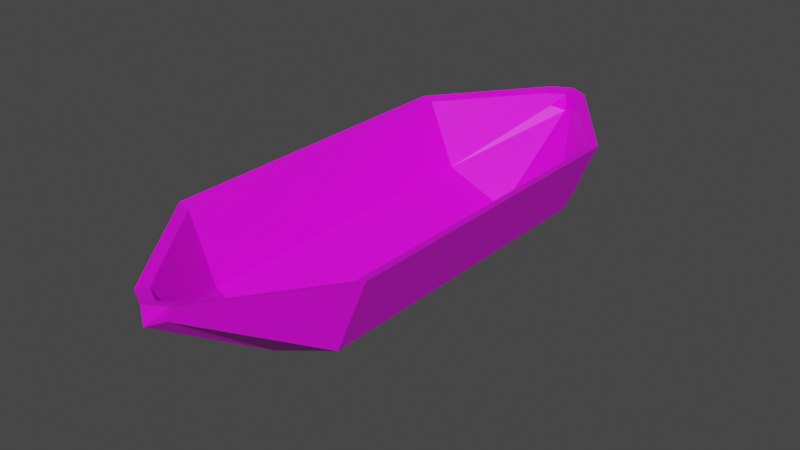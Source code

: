 # Source: ship.blend  (saved by Blender 2.83.19; exported with 4.5.12 LTS)
import bpy
from mathutils import Matrix  # noqa: F401  (used for matrix-valued properties, if any)

bpy.ops.wm.read_factory_settings(use_empty=True)
scene = bpy.context.scene
scene.name = 'Scene'

# ---- collections
col_collection = bpy.data.collections.new('Collection'); scene.collection.children.link(col_collection)

# ---- images (referenced by path relative to the original .blend; pixels are not part of the script)
import os
ASSET_DIR = os.environ.get("B2B_ASSET_DIR", "")  # directory of the original .blend (textures are referenced by path, not embedded)
HERE = os.path.dirname(os.path.abspath(__file__))  # packed textures are extracted next to this script under _unpacked/

def load_image(name, relpath, width, height, colorspace="sRGB"):
    """Load a texture the original file referenced (path relative to the .blend, or extracted next to this script)."""
    p = next((c for c in (os.path.join(HERE, relpath), os.path.join(ASSET_DIR, relpath)) if relpath and os.path.exists(c)), "")
    if p:
        img = bpy.data.images.load(p, check_existing=True)
        img.name = name
    else:  # same state as the original file: an image datablock whose file is absent (Cycles renders it pink)
        img = bpy.data.images.new(name, width, height)
        img.source = "FILE"
        img.filepath = "//" + (relpath or name)
    img.colorspace_settings.name = colorspace
    return img
img_55a434e9082bc520806c25373c780353_jpg = load_image('55a434e9082bc520806c25373c780353.jpg', '55a434e9082bc520806c25373c780353.jpg', 1024, 1024, 'sRGB')

# ---- materials (node trees are filled in below, after node groups)
mat_x = bpy.data.materials.new('材質')
mat_x.use_transparent_shadow = False

# ---- material node trees
mat_x.use_nodes = True; mat_x.node_tree.nodes.clear()
_N = mat_x.node_tree.nodes; _L = mat_x.node_tree.links
n0 = _N.new('ShaderNodeBsdfPrincipled'); n0.name = 'Principled BSDF'; n0.location = (10, 300)
n0.distribution = 'GGX'
n0.subsurface_method = 'BURLEY'
n0.inputs[3].default_value = 1.45
n0.inputs[27].default_value = (0.0, 0.0, 0.0, 1.0)
n0.inputs[28].default_value = 1.0
n1 = _N.new('ShaderNodeOutputMaterial'); n1.name = 'Material Output'; n1.location = (300, 300)
n2 = _N.new('ShaderNodeTexImage'); n2.name = '影像紋理'; n2.location = (-280, 280)
n2.image = img_55a434e9082bc520806c25373c780353_jpg
_L.new(n0.outputs[0], n1.inputs[0])
_L.new(n2.outputs[0], n0.inputs[0])
n1.is_active_output = True

# ---- world
world_world = bpy.data.worlds.new('World'); scene.world = world_world
world_world.use_nodes = True; world_world.node_tree.nodes.clear()
_N = world_world.node_tree.nodes; _L = world_world.node_tree.links
n0 = _N.new('ShaderNodeOutputWorld'); n0.name = 'World Output'; n0.location = (300, 300)
n1 = _N.new('ShaderNodeBackground'); n1.name = 'Background'; n1.location = (10, 300)
n1.inputs[0].default_value = (0.05088, 0.05088, 0.05088, 1.0)
_L.new(n1.outputs[0], n0.inputs[0])
n0.is_active_output = True
world_world.color = (0.05088, 0.05088, 0.05088)
world_world.use_sun_shadow = False
world_world.sun_shadow_jitter_overblur = 0.0

# ---- meshes
me_x = bpy.data.meshes.new('圓柱體')
me_x.from_pydata([(1.0, -0.1155, 0.4828), (1.0, -1.573, 0.4828), (0.7071, -0.1155, -0.2243), (0.7071, -1.573, -0.2243), (-8.742e-08, -0.1155, -0.5172), (-8.742e-08, -1.573, -0.5172), (-0.7071, -0.1155, -0.2243), (-0.7071, -1.573, -0.2243), (-1.0, -0.1155, 0.4828), (-1.0, -1.573, 0.4828), (0.1911, -2.667, 0.4675), (0.1352, -2.667, 0.3323), (-6.492e-08, -2.763, 0.2763), (-0.1352, -2.667, 0.3323), (-0.1911, -2.667, 0.4675), (-2.98e-08, -2.763, 0.4675), (0.8959, -0.118, 0.4478), (0.8959, -1.57, 0.4478), (0.6335, -0.118, -0.1857), (0.6335, -1.57, -0.1857), (-8.239e-08, -0.118, -0.4481), (-8.239e-08, -1.57, -0.4481), (-0.6335, -0.118, -0.1857), (-0.6335, -1.57, -0.1857), (-0.8959, -0.118, 0.4478), (-0.8959, -1.57, 0.4478), (0.1712, -2.549, 0.434), (0.1211, -2.549, 0.3129), (-6.223e-08, -2.635, 0.2628), (-0.1211, -2.549, 0.3129), (-0.1712, -2.549, 0.434), (-3.077e-08, -2.635, 0.434), (1.0, 0.1155, 0.4828), (1.0, 1.573, 0.4828), (0.7071, 0.1155, -0.2243), (0.7071, 1.573, -0.2243), (-8.742e-08, 0.1155, -0.5172), (-8.742e-08, 1.573, -0.5172), (-0.7071, 0.1155, -0.2243), (-0.7071, 1.573, -0.2243), (-1.0, 0.1155, 0.4828), (-1.0, 1.573, 0.4828), (0.1911, 2.667, 0.4675), (0.1352, 2.667, 0.3323), (-6.492e-08, 2.763, 0.2763), (-0.1352, 2.667, 0.3323), (-0.1911, 2.667, 0.4675), (-2.98e-08, 2.763, 0.4675), (0.8959, 0.118, 0.4478), (0.8959, 1.57, 0.4478), (0.6335, 0.118, -0.1857), (0.6335, 1.57, -0.1857), (-8.239e-08, 0.118, -0.4481), (-8.239e-08, 1.57, -0.4481), (-0.6335, 0.118, -0.1857), (-0.6335, 1.57, -0.1857), (-0.8959, 0.118, 0.4478), (-0.8959, 1.57, 0.4478), (0.1712, 2.549, 0.434), (0.1211, 2.549, 0.3129), (-6.223e-08, 2.635, 0.2628), (-0.1211, 2.549, 0.3129), (-0.1712, 2.549, 0.434), (-3.077e-08, 2.635, 0.434)], [], [(0, 1, 3, 2), (2, 3, 5, 4), (4, 5, 7, 6), (6, 7, 9, 8), (3, 1, 10, 11), (9, 7, 13, 14), (5, 3, 11, 12), (7, 5, 12, 13), (13, 12, 15, 14), (10, 15, 12, 11), (16, 18, 19, 17), (18, 20, 21, 19), (20, 22, 23, 21), (22, 24, 25, 23), (19, 27, 26, 17), (25, 30, 29, 23), (21, 28, 27, 19), (23, 29, 28, 21), (29, 30, 31, 28), (26, 27, 28, 31), (0, 16, 17, 1), (1, 17, 26, 10), (10, 26, 31, 15), (15, 31, 30, 14), (14, 30, 25, 9), (9, 25, 24, 8), (32, 34, 35, 33), (34, 36, 37, 35), (36, 38, 39, 37), (38, 40, 41, 39), (35, 43, 42, 33), (41, 46, 45, 39), (37, 44, 43, 35), (39, 45, 44, 37), (45, 46, 47, 44), (42, 43, 44, 47), (48, 49, 51, 50), (50, 51, 53, 52), (52, 53, 55, 54), (54, 55, 57, 56), (51, 49, 58, 59), (57, 55, 61, 62), (53, 51, 59, 60), (55, 53, 60, 61), (61, 60, 63, 62), (58, 63, 60, 59), (32, 33, 49, 48), (33, 42, 58, 49), (42, 47, 63, 58), (47, 46, 62, 63), (46, 41, 57, 62), (41, 40, 56, 57), (24, 22, 54, 56), (22, 20, 52, 54), (20, 18, 50, 52), (18, 16, 48, 50), (16, 0, 32, 48), (2, 34, 32, 0), (4, 36, 34, 2), (6, 38, 36, 4), (8, 40, 38, 6), (24, 56, 40, 8)])
_uv = me_x.uv_layers.new(name='UVMap')
_uv.uv.foreach_set('vector', [0.3672, 0.1032, 0.3672, 1.156, -0.02785, 1.156, -0.02785, 0.1032, -0.02785, 0.1032, -0.02785, 1.156, -0.5733, 1.156, -0.5733, 0.1032, 1.299, 0.1032, 1.299, 1.156, 0.9128, 1.156, 0.9128, 0.1032, 0.9128, 0.1032, 0.9128, 1.156, 0.3672, 1.156, 0.3672, 0.1032, 1.843, 2.903, 1.299, 2.903, 1.541, 1.972, 1.645, 1.972, 0.3672, 1.156, 0.9128, 1.156, 0.7023, 1.946, 0.598, 1.946, -0.5733, 1.156, -0.02785, 1.156, -0.24, 1.946, -0.3442, 2.015, 0.9128, 1.156, 1.299, 1.156, 0.776, 2.015, 0.7023, 1.946, 0.7023, 1.946, 0.776, 2.015, 0.6501, 2.015, 0.598, 1.946, 1.541, 1.972, 1.591, 1.831, 1.719, 1.87, 1.645, 1.972, 2.141, 0.01305, 1.787, 0.01305, 1.787, 1.062, 2.141, 1.062, 1.787, 0.01305, 1.299, 0.01305, 1.299, 1.062, 1.787, 1.062, 2.141, -0.1574, 2.487, -0.1574, 2.487, -1.206, 2.141, -1.206, 2.487, -0.1574, 2.976, -0.1574, 2.976, -1.206, 2.487, -1.206, 2.876, 2.792, 2.698, 1.957, 2.605, 1.957, 2.388, 2.792, 2.976, -1.206, 2.769, -1.914, 2.675, -1.914, 2.487, -1.206, 1.299, 1.062, 1.504, 1.831, 1.597, 1.769, 1.787, 1.062, 2.487, -1.206, 2.675, -1.914, 2.609, -1.976, 2.141, -1.206, 2.675, -1.914, 2.769, -1.914, 2.722, -1.976, 2.609, -1.976, 2.605, 1.957, 2.698, 1.957, 2.764, 1.866, 2.65, 1.831, -1.976, 0.1032, -1.898, 0.105, -1.898, 1.154, -1.976, 1.156, -1.976, 1.156, -1.898, 1.154, -1.388, 1.861, -1.407, 1.946, -1.407, 1.946, -1.388, 1.861, -1.268, 1.923, -1.273, 2.015, -1.273, 2.015, -1.268, 1.923, -1.148, 1.861, -1.138, 1.946, -1.138, 1.946, -1.148, 1.861, -0.6418, 1.154, -0.5733, 1.156, -0.5733, 1.156, -0.6418, 1.154, -0.6418, 0.105, -0.5733, 0.1032, 0.3672, -0.06365, -0.02785, -0.06365, -0.02786, -1.117, 0.3672, -1.117, -0.02785, -0.06365, -0.5733, -0.06365, -0.5733, -1.117, -0.02786, -1.117, 1.299, -0.06365, 0.9128, -0.06365, 0.9128, -1.117, 1.299, -1.117, 0.9128, -0.06365, 0.3672, -0.06365, 0.3672, -1.117, 0.9128, -1.117, 1.843, 2.903, 2.041, 1.972, 2.146, 1.972, 2.388, 2.903, 0.3672, -1.117, 0.598, -1.906, 0.7023, -1.906, 0.9128, -1.117, -0.5733, -1.117, -0.3442, -1.976, -0.24, -1.906, -0.02786, -1.117, 0.9128, -1.117, 0.7023, -1.906, 0.776, -1.976, 1.299, -1.117, 0.7023, -1.906, 0.598, -1.906, 0.6501, -1.976, 0.776, -1.976, 2.146, 1.972, 2.041, 1.972, 1.968, 1.87, 2.096, 1.831, 2.141, -0.1574, 2.141, -1.206, 1.787, -1.206, 1.787, -0.1574, 1.787, -0.1574, 1.787, -1.206, 1.299, -1.206, 1.299, -0.1574, 2.141, 0.01305, 2.141, 1.062, 2.487, 1.062, 2.487, 0.01305, 2.487, 0.01305, 2.487, 1.062, 2.976, 1.062, 2.976, 0.01305, -1.976, 2.976, -1.488, 2.976, -1.705, 2.141, -1.798, 2.141, 2.976, 1.062, 2.487, 1.062, 2.675, 1.769, 2.769, 1.769, 1.299, -1.206, 1.787, -1.206, 1.597, -1.914, 1.504, -1.976, 2.487, 1.062, 2.141, 1.062, 2.609, 1.831, 2.675, 1.769, 2.675, 1.769, 2.609, 1.831, 2.722, 1.831, 2.769, 1.769, -1.705, 2.141, -1.75, 2.015, -1.864, 2.05, -1.798, 2.141, -1.976, -0.06365, -1.976, -1.117, -1.898, -1.114, -1.898, -0.06546, -1.976, -1.117, -1.407, -1.906, -1.388, -1.822, -1.898, -1.114, -1.407, -1.906, -1.273, -1.976, -1.268, -1.884, -1.388, -1.822, -1.273, -1.976, -1.138, -1.906, -1.148, -1.822, -1.268, -1.884, -1.138, -1.906, -0.5733, -1.117, -0.6418, -1.114, -1.148, -1.822, -0.5733, -1.117, -0.5733, -0.06365, -0.6418, -0.06546, -0.6418, -1.114, 2.976, -0.1574, 2.487, -0.1574, 2.487, 0.01305, 2.976, 0.01305, 2.487, -0.1574, 2.141, -0.1574, 2.141, 0.01305, 2.487, 0.01305, 1.299, 0.01305, 1.787, 0.01305, 1.787, -0.1574, 1.299, -0.1574, 1.787, 0.01305, 2.141, 0.01305, 2.141, -0.1574, 1.787, -0.1574, -1.898, 0.105, -1.976, 0.1032, -1.976, -0.06365, -1.898, -0.06546, -0.02785, 0.1032, -0.02785, -0.06365, 0.3672, -0.06365, 0.3672, 0.1032, -0.5733, 0.1032, -0.5733, -0.06365, -0.02785, -0.06365, -0.02785, 0.1032, 0.9128, 0.1032, 0.9128, -0.06365, 1.299, -0.06365, 1.299, 0.1032, 0.3672, 0.1032, 0.3672, -0.06365, 0.9128, -0.06365, 0.9128, 0.1032, -0.6418, 0.105, -0.6418, -0.06546, -0.5733, -0.06365, -0.5733, 0.1032])
me_x.materials.append(mat_x)
me_x.use_remesh_fix_poles = True
me_x.use_remesh_preserve_attributes = False
me_x.use_mirror_vertex_groups = False
me_x.update()

# ---- objects
ob_x = bpy.data.objects.new('圓柱體', me_x)

# ---- transforms, parenting, visibility, modifiers, constraints
ob_x.location = (0.0, 0.0, 0.0)
ob_x.lineart.crease_threshold = 0.0

# ---- collection membership
col_collection.objects.link(ob_x)

# ---- scene / render settings (as saved in the file)
scene.frame_start = 1; scene.frame_end = 250; scene.frame_set(1)
scene.render.engine = 'BLENDER_EEVEE_NEXT'
scene.cycles.samples = 128
scene.cycles.sampling_pattern = 'TABULATED_SOBOL'
scene.cycles.use_adaptive_sampling = False
scene.cycles.use_light_tree = False
scene.view_settings.view_transform = 'Filmic'
bpy.context.view_layer.update()

# ---- added for rendering (the .blend has no active camera and no usable light): camera, sun
cam_auto = bpy.data.cameras.new('AutoCamera')
cam_auto.lens = 50.0
cam_auto.sensor_width = 36.0
cam_auto.clip_end = 1000.0
ob_auto_camera = bpy.data.objects.new('AutoCamera', cam_auto)
scene.collection.objects.link(ob_auto_camera)
ob_auto_camera.location = (5.51468, -6.61762, 4.39459)
ob_auto_camera.rotation_euler = (1.09748, -7.21219e-08, 0.694738)
scene.camera = ob_auto_camera
light_auto_sun = bpy.data.lights.new('AutoSun', 'SUN')
light_auto_sun.energy = 3.0
light_auto_sun.angle = 0.0523599
ob_auto_sun = bpy.data.objects.new('AutoSun', light_auto_sun)
scene.collection.objects.link(ob_auto_sun)
ob_auto_sun.rotation_euler = (0.872665, 0.174533, 0.523599)
bpy.context.view_layer.update()

